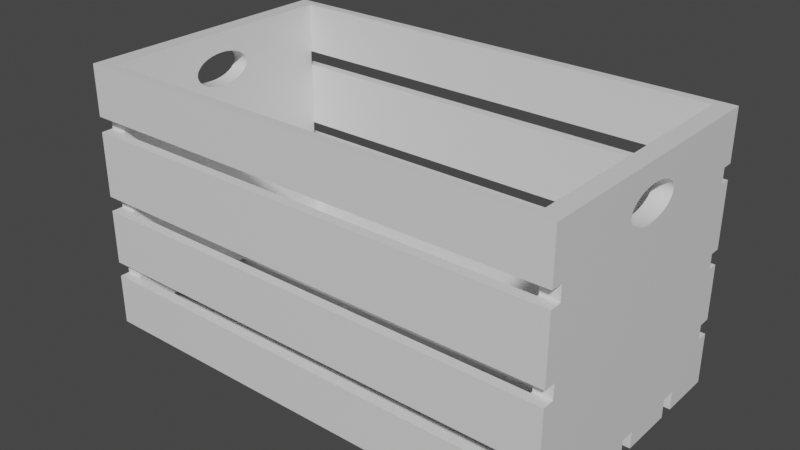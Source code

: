 # Source: WoodenBox.blend  (saved by Blender 3.3.6; exported with 4.5.12 LTS)
import bpy
from mathutils import Matrix  # noqa: F401  (used for matrix-valued properties, if any)

bpy.ops.wm.read_factory_settings(use_empty=True)
scene = bpy.context.scene
scene.name = 'Scene'

# ---- collections
col_collection = bpy.data.collections.new('Collection'); scene.collection.children.link(col_collection)

# ---- materials (node trees are filled in below, after node groups)
mat_material = bpy.data.materials.new('Material')
mat_material.alpha_threshold = 0.0
mat_material.use_transparent_shadow = False
mat_material.line_color = (0.0, 0.0, 0.0, 1.0)

# ---- node groups
ng_auto_smooth = bpy.data.node_groups.new('Auto Smooth', 'GeometryNodeTree')
_s = ng_auto_smooth.interface.new_socket(name='Geometry', in_out='OUTPUT', socket_type='NodeSocketGeometry')
_s = ng_auto_smooth.interface.new_socket(name='Geometry', in_out='INPUT', socket_type='NodeSocketGeometry')
_s = ng_auto_smooth.interface.new_socket(name='Angle', in_out='INPUT', socket_type='NodeSocketFloat')
_s.subtype = 'ANGLE'
_s.min_value = 0.0
_s.max_value = 3.142
ng_auto_smooth.is_modifier = True
_N = ng_auto_smooth.nodes; _L = ng_auto_smooth.links
n0 = _N.new('NodeGroupOutput'); n0.name = 'Group Output'; n0.location = (480, -100)
n1 = _N.new('NodeGroupInput'); n1.name = 'Group Input'; n1.location = (-420, -300)
n2 = _N.new('NodeGroupInput'); n2.name = 'Group Input.001'; n2.location = (-60, -100)
n3 = _N.new('GeometryNodeSetShadeSmooth'); n3.name = 'Set Shade Smooth'; n3.location = (120, -100)
n3.domain = 'EDGE'
n4 = _N.new('GeometryNodeSetShadeSmooth'); n4.name = 'Set Shade Smooth.001'; n4.location = (300, -100)
n5 = _N.new('GeometryNodeInputMeshEdgeAngle'); n5.name = 'Edge Angle'; n5.location = (-420, -220)
n6 = _N.new('GeometryNodeInputEdgeSmooth'); n6.name = 'Is Edge Smooth'; n6.location = (-60, -160)
n7 = _N.new('GeometryNodeInputShadeSmooth'); n7.name = 'Is Face Smooth'; n7.location = (-240, -340)
n8 = _N.new('FunctionNodeBooleanMath'); n8.name = 'Boolean Math'; n8.location = (-60, -220)
n9 = _N.new('FunctionNodeCompare'); n9.name = 'Compare'; n9.location = (-240, -180)
n9.operation = 'LESS_EQUAL'
_L.new(n5.outputs[0], n9.inputs[0])
_L.new(n4.outputs[0], n0.inputs[0])
_L.new(n1.outputs[1], n9.inputs[1])
_L.new(n9.outputs[0], n8.inputs[0])
_L.new(n7.outputs[0], n8.inputs[1])
_L.new(n2.outputs[0], n3.inputs[0])
_L.new(n6.outputs[0], n3.inputs[1])
_L.new(n3.outputs[0], n4.inputs[0])
_L.new(n8.outputs[0], n3.inputs[2])
n0.is_active_output = True

# ---- material node trees
mat_material.use_nodes = True; mat_material.node_tree.nodes.clear()
_N = mat_material.node_tree.nodes; _L = mat_material.node_tree.links
n0 = _N.new('ShaderNodeOutputMaterial'); n0.name = 'Material Output'; n0.location = (300, 300)
n1 = _N.new('ShaderNodeBsdfPrincipled'); n1.name = 'Principled BSDF'; n1.location = (10, 300)
n1.distribution = 'GGX'
n1.subsurface_method = 'RANDOM_WALK_SKIN'
n1.inputs[2].default_value = 0.4
n1.inputs[3].default_value = 1.45
n1.inputs[27].default_value = (0.0, 0.0, 0.0, 1.0)
n1.inputs[28].default_value = 1.0
_L.new(n1.outputs[0], n0.inputs[0])
n0.is_active_output = True

# ---- world
world_world = bpy.data.worlds.new('World'); scene.world = world_world
world_world.use_nodes = True; world_world.node_tree.nodes.clear()
_N = world_world.node_tree.nodes; _L = world_world.node_tree.links
n0 = _N.new('ShaderNodeOutputWorld'); n0.name = 'World Output'; n0.location = (300, 300)
n1 = _N.new('ShaderNodeBackground'); n1.name = 'Background'; n1.location = (10, 300)
n1.inputs[0].default_value = (0.05088, 0.05088, 0.05088, 1.0)
_L.new(n1.outputs[0], n0.inputs[0])
n0.is_active_output = True
world_world.color = (0.05088, 0.05088, 0.05088)
world_world.use_sun_shadow = False
world_world.sun_shadow_jitter_overblur = 0.0

# ---- meshes
me_cube = bpy.data.meshes.new('Cube')
me_cube.from_pydata([(0.2727, 0.151, 0.1627), (0.2939, 0.1627, -0.1627), (0.2727, -0.151, 0.1627), (0.2939, -0.1627, -0.1627), (-0.2727, 0.151, 0.1627), (-0.2939, 0.1627, -0.1627), (-0.2727, -0.151, 0.1627), (-0.2939, -0.1627, -0.1627), (0.2939, -0.1627, 0.1627), (-0.2939, -0.1627, 0.1627), (0.2939, 0.1627, 0.1627), (-0.2939, 0.1627, 0.1627), (0.2727, -0.151, -0.1424), (-0.2727, -0.151, -0.1424), (0.2727, 0.151, -0.1424), (-0.2727, 0.151, -0.1424), (-0.2939, -0.03871, 0.1183), (-0.2939, -0.03797, 0.1144), (-0.2939, -0.03797, 0.1223), (-0.2939, -0.03576, 0.1107), (-0.2939, -0.03219, 0.1295), (-0.2939, -0.03219, 0.1072), (-0.2939, -0.03576, 0.126), (-0.2939, -0.02737, 0.1041), (-0.2939, -0.02737, 0.1326), (-0.2939, -0.02151, 0.1016), (-0.2939, -0.02151, 0.1351), (-0.2939, -0.01481, 0.09978), (-0.2939, -0.01481, 0.1369), (-0.2939, -0.007552, 0.09863), (-0.2939, -0.007552, 0.1381), (-0.2939, -1.692e-09, 0.09825), (-0.2939, 0.007552, 0.09863), (-0.2939, 0.007552, 0.1381), (-0.2939, 0.01481, 0.09978), (-0.2939, 0.02737, 0.1326), (-0.2939, 0.02151, 0.1016), (-0.2939, 0.02151, 0.1351), (-0.2939, 0.01481, 0.1369), (-0.2939, 0.02737, 0.1041), (-0.2939, 0.03219, 0.1072), (-0.2939, 0.03219, 0.1295), (-0.2939, 0.03871, 0.1183), (-0.2939, 0.03797, 0.1223), (-0.2939, 0.03797, 0.1144), (-0.2939, 0.03576, 0.126), (-0.2939, 0.03576, 0.1107), (-0.2939, 4.616e-10, 0.1384), (0.2939, -0.03871, 0.1183), (0.2939, -0.03797, 0.1144), (0.2939, -0.03797, 0.1223), (0.2939, -0.03219, 0.1072), (0.2939, -0.03219, 0.1295), (0.2939, -0.03576, 0.1107), (0.2939, -0.03576, 0.126), (0.2939, -0.02737, 0.1326), (0.2939, -0.02151, 0.1351), (0.2939, -0.02151, 0.1016), (0.2939, -0.01481, 0.1369), (0.2939, -1.692e-09, 0.09825), (0.2939, -0.007552, 0.1381), (0.2939, -0.007552, 0.09863), (0.2939, -0.01481, 0.09978), (0.2939, -0.02737, 0.1041), (0.2939, 0.007552, 0.09863), (0.2939, 4.616e-10, 0.1384), (0.2939, 0.01481, 0.09978), (0.2939, 0.007552, 0.1381), (0.2939, 0.01481, 0.1369), (0.2939, 0.02737, 0.1041), (0.2939, 0.02151, 0.1016), (0.2939, 0.02151, 0.1351), (0.2939, 0.03219, 0.1072), (0.2939, 0.03219, 0.1295), (0.2939, 0.03871, 0.1183), (0.2939, 0.03797, 0.1144), (0.2939, 0.03797, 0.1223), (0.2939, 0.03576, 0.1107), (0.2939, 0.03576, 0.126), (0.2939, 0.02737, 0.1326), (0.2727, -0.03871, 0.1183), (0.2727, -0.03797, 0.1144), (0.2727, -0.03797, 0.1223), (0.2727, -0.03219, 0.1072), (0.2727, -0.03219, 0.1295), (0.2727, -0.03576, 0.1107), (0.2727, -0.03576, 0.126), (0.2727, -0.02737, 0.1326), (0.2727, -0.02151, 0.1351), (0.2727, -0.02151, 0.1016), (0.2727, -0.01481, 0.1369), (0.2727, -1.692e-09, 0.09825), (0.2727, -0.007552, 0.1381), (0.2727, -0.007552, 0.09863), (0.2727, -0.01481, 0.09978), (0.2727, -0.02737, 0.1041), (0.2727, 0.007552, 0.09863), (0.2727, 4.616e-10, 0.1384), (0.2727, 0.01481, 0.09978), (0.2727, 0.007552, 0.1381), (0.2727, 0.01481, 0.1369), (0.2727, 0.02737, 0.1041), (0.2727, 0.02151, 0.1016), (0.2727, 0.02151, 0.1351), (0.2727, 0.03219, 0.1072), (0.2727, 0.03219, 0.1295), (0.2727, 0.03871, 0.1183), (0.2727, 0.03797, 0.1144), (0.2727, 0.03797, 0.1223), (0.2727, 0.03576, 0.1107), (0.2727, 0.03576, 0.126), (0.2727, 0.02737, 0.1326), (-0.2727, -0.03871, 0.1183), (-0.2727, -0.03797, 0.1144), (-0.2727, -0.03797, 0.1223), (-0.2727, -0.03576, 0.1107), (-0.2727, -0.03219, 0.1295), (-0.2727, -0.03219, 0.1072), (-0.2727, -0.03576, 0.126), (-0.2727, -0.02737, 0.1041), (-0.2727, -0.02737, 0.1326), (-0.2727, -0.02151, 0.1016), (-0.2727, -0.02151, 0.1351), (-0.2727, -0.01481, 0.09978), (-0.2727, -0.01481, 0.1369), (-0.2727, -0.007552, 0.09863), (-0.2727, -0.007552, 0.1381), (-0.2727, -1.692e-09, 0.09825), (-0.2727, 0.007552, 0.09863), (-0.2727, 0.007552, 0.1381), (-0.2727, 0.01481, 0.09978), (-0.2727, 0.02737, 0.1326), (-0.2727, 0.02151, 0.1016), (-0.2727, 0.02151, 0.1351), (-0.2727, 0.01481, 0.1369), (-0.2727, 0.02737, 0.1041), (-0.2727, 0.03219, 0.1072), (-0.2727, 0.03219, 0.1295), (-0.2727, 0.03871, 0.1183), (-0.2727, 0.03797, 0.1223), (-0.2727, 0.03797, 0.1144), (-0.2727, 0.03576, 0.126), (-0.2727, 0.03576, 0.1107), (-0.2727, 4.616e-10, 0.1384), (0.2939, -0.1627, 0.08322), (0.2939, -0.1627, 0.1015), (-0.2939, -0.1627, 0.08322), (-0.2939, -0.1627, 0.1015), (-0.2939, -0.1483, 0.1015), (-0.2939, -0.1483, 0.08322), (0.2939, -0.1483, 0.1015), (0.2939, -0.1483, 0.08322), (0.2727, -0.1483, 0.08322), (0.2727, -0.1483, 0.1015), (0.2727, -0.151, 0.08322), (0.2727, -0.151, 0.1015), (-0.2727, -0.1483, 0.08322), (-0.2727, -0.1483, 0.1015), (-0.2727, -0.151, 0.08322), (-0.2727, -0.151, 0.1015), (-0.2939, -0.1627, -0.01426), (-0.2939, -0.1627, 0.003991), (0.2939, -0.1627, -0.01426), (0.2939, -0.1627, 0.003991), (-0.2939, -0.1483, 0.003991), (-0.2939, -0.1483, -0.01426), (0.2939, -0.1483, 0.003991), (0.2939, -0.1483, -0.01426), (0.2727, -0.151, -0.01426), (0.2727, -0.151, 0.003991), (0.2727, -0.1483, -0.01426), (0.2727, -0.1483, 0.003991), (-0.2727, -0.151, -0.01426), (-0.2727, -0.151, 0.003991), (-0.2727, -0.1483, -0.01426), (-0.2727, -0.1483, 0.003991), (-0.2939, -0.1627, -0.09976), (-0.2939, -0.1627, -0.08151), (0.2939, -0.1627, -0.09976), (0.2939, -0.1627, -0.08151), (-0.2939, -0.1507, -0.08151), (-0.2939, -0.1507, -0.09976), (0.2939, -0.1507, -0.08151), (0.2939, -0.1507, -0.09976), (0.2727, -0.1507, -0.09976), (0.2727, -0.1507, -0.08151), (0.2727, -0.151, -0.09976), (0.2727, -0.151, -0.08151), (-0.2727, -0.1507, -0.09976), (-0.2727, -0.1507, -0.08151), (-0.2727, -0.151, -0.09976), (-0.2727, -0.151, -0.08151), (-0.2727, 0.151, 0.1015), (-0.2727, 0.151, 0.08322), (0.2727, 0.151, 0.08322), (0.2727, 0.151, 0.1015), (-0.2939, 0.1495, 0.1015), (-0.2939, 0.1495, 0.08322), (-0.2939, 0.1627, 0.08322), (-0.2939, 0.1627, 0.1015), (0.2939, 0.1495, 0.08322), (0.2939, 0.1495, 0.1015), (0.2939, 0.1627, 0.08322), (0.2939, 0.1627, 0.1015), (0.2727, 0.1495, 0.08322), (0.2727, 0.1495, 0.1015), (-0.2727, 0.1495, 0.08322), (-0.2727, 0.1495, 0.1015), (-0.2727, 0.151, -0.01426), (-0.2727, 0.151, 0.003991), (0.2727, 0.151, -0.01426), (0.2727, 0.151, 0.003991), (-0.2939, 0.1627, -0.01426), (-0.2939, 0.1627, 0.003991), (-0.2939, 0.1495, -0.01426), (-0.2939, 0.1495, 0.003991), (0.2939, 0.1627, -0.01426), (0.2939, 0.1627, 0.003991), (0.2939, 0.1495, -0.01426), (0.2939, 0.1495, 0.003991), (0.2727, 0.1495, -0.01426), (0.2727, 0.1495, 0.003991), (-0.2727, 0.1495, -0.01426), (-0.2727, 0.1495, 0.003991), (-0.2727, 0.151, -0.09976), (-0.2727, 0.151, -0.08151), (0.2727, 0.151, -0.09976), (0.2727, 0.151, -0.08151), (-0.2939, 0.1627, -0.09976), (-0.2939, 0.1627, -0.08151), (-0.2939, 0.1477, -0.09976), (-0.2939, 0.1477, -0.08151), (0.2939, 0.1627, -0.09976), (0.2939, 0.1627, -0.08151), (0.2939, 0.1477, -0.09976), (0.2939, 0.1477, -0.08151), (0.2727, 0.1477, -0.09976), (0.2727, 0.1477, -0.08151), (-0.2727, 0.1477, -0.09976), (-0.2727, 0.1477, -0.08151), (-0.2939, -0.1043, -0.1627), (-0.2939, -0.08605, -0.1627), (-0.2939, -0.1043, -0.142), (-0.2939, -0.08605, -0.142), (0.2939, -0.1043, -0.1627), (0.2939, -0.08605, -0.1627), (0.2939, -0.08605, -0.142), (0.2939, -0.1043, -0.142), (-0.2727, -0.1043, -0.1424), (-0.2727, -0.08605, -0.1424), (0.2727, -0.1043, -0.1424), (0.2727, -0.08605, -0.1424), (0.2727, -0.1043, -0.142), (0.2727, -0.08605, -0.142), (-0.2727, -0.1043, -0.142), (-0.2727, -0.08605, -0.142), (-0.2939, 0.01143, -0.1627), (-0.2939, -0.006823, -0.1627), (-0.2939, -0.006823, -0.142), (-0.2939, 0.01143, -0.142), (0.2939, -0.006823, -0.1627), (0.2939, 0.01143, -0.1627), (0.2939, -0.006823, -0.142), (0.2939, 0.01143, -0.142), (0.2727, -0.006823, -0.1424), (0.2727, 0.01143, -0.1424), (-0.2727, -0.006823, -0.1424), (-0.2727, 0.01143, -0.1424), (0.2727, -0.006823, -0.142), (0.2727, 0.01143, -0.142), (-0.2727, -0.006823, -0.142), (-0.2727, 0.01143, -0.142), (-0.2939, 0.09693, -0.1627), (-0.2939, 0.07868, -0.1627), (-0.2939, 0.07868, -0.1402), (-0.2939, 0.09693, -0.1402), (0.2939, 0.07868, -0.1627), (0.2939, 0.09693, -0.1627), (0.2939, 0.07868, -0.1402), (0.2939, 0.09693, -0.1402), (0.2727, 0.07868, -0.1424), (0.2727, 0.09693, -0.1424), (-0.2727, 0.07868, -0.1424), (-0.2727, 0.09693, -0.1424), (0.2727, 0.07868, -0.1402), (0.2727, 0.09693, -0.1402), (-0.2727, 0.07868, -0.1402), (-0.2727, 0.09693, -0.1402)], [], [(224, 15, 14, 226), (227, 210, 208, 225), (211, 194, 193, 209), (195, 0, 4, 192), (145, 8, 9, 147), (176, 7, 3, 178), (179, 162, 160, 177), (163, 144, 146, 161), (22, 18, 9, 11, 43, 45, 41, 35, 37, 38, 33, 47, 30, 28, 26, 24, 20), (240, 7, 176, 181, 180, 177, 160, 165, 164, 161, 146, 149, 148, 147, 9, 18, 16, 17, 19, 21, 23, 25, 27, 29, 31, 32, 34, 36, 39, 40, 46, 44, 42, 43, 11, 199, 196, 197, 198, 213, 215, 214, 212, 229, 231, 230, 228, 5, 272, 275, 274, 273, 256, 259, 258, 257, 241, 243, 242), (3, 7, 240, 244), (245, 241, 257, 260), (261, 256, 273, 276), (5, 1, 277, 272), (203, 10, 76, 74, 75, 77, 72, 69, 70, 66, 64, 59, 61, 62, 57, 63, 51, 53, 49, 48, 50, 8, 145, 150, 151, 144, 163, 166, 167, 162, 179, 182, 183, 178, 3, 244, 247, 246, 245, 260, 262, 263, 261, 276, 278, 279, 277, 1, 232, 234, 235, 233, 216, 218, 219, 217, 202, 200, 201), (78, 76, 10, 8, 50, 54, 52, 55, 56, 58, 60, 65, 67, 68, 71, 79, 73), (199, 11, 10, 203), (213, 198, 202, 217), (229, 212, 216, 233), (1, 5, 228, 232), (2, 6, 9, 8), (0, 2, 8, 10), (6, 4, 11, 9), (4, 0, 10, 11), (248, 13, 12, 250), (281, 14, 15, 283), (282, 267, 265, 280), (266, 249, 251, 264), (86, 82, 2, 0, 108, 110, 105, 111, 103, 100, 99, 97, 92, 90, 88, 87, 84), (236, 226, 14, 281, 285, 284, 280, 265, 269, 268, 264, 251, 253, 252, 250, 12, 186, 184, 185, 187, 168, 170, 171, 169, 154, 152, 153, 155, 2, 82, 80, 81, 85, 83, 95, 89, 94, 93, 91, 96, 98, 102, 101, 104, 109, 107, 106, 108, 0, 195, 205, 204, 194, 211, 221, 220, 210, 227, 237), (190, 13, 248, 254, 255, 249, 266, 270, 271, 267, 282, 286, 287, 283, 15, 224, 238, 239, 225, 208, 222, 223, 209, 193, 206, 207, 192, 4, 139, 138, 140, 142, 136, 135, 132, 130, 128, 127, 125, 123, 121, 119, 117, 115, 113, 112, 114, 6, 159, 157, 156, 158, 173, 175, 174, 172, 191, 189, 188), (141, 139, 4, 6, 114, 118, 116, 120, 122, 124, 126, 143, 129, 134, 133, 131, 137), (173, 158, 154, 169), (191, 172, 168, 187), (12, 13, 190, 186), (159, 6, 2, 155), (138, 42, 44, 140), (75, 74, 106, 107), (140, 44, 46, 142), (77, 75, 107, 109), (142, 46, 40, 136), (72, 77, 109, 104), (136, 40, 39, 135), (69, 72, 104, 101), (135, 39, 36, 132), (70, 69, 101, 102), (132, 36, 34, 130), (66, 70, 102, 98), (130, 34, 32, 128), (64, 66, 98, 96), (128, 32, 31, 127), (59, 64, 96, 91), (127, 31, 29, 125), (61, 59, 91, 93), (125, 29, 27, 123), (62, 61, 93, 94), (123, 27, 25, 121), (57, 62, 94, 89), (121, 25, 23, 119), (63, 57, 89, 95), (119, 23, 21, 117), (51, 63, 95, 83), (117, 21, 19, 115), (53, 51, 83, 85), (115, 19, 17, 113), (53, 85, 81, 49), (113, 17, 16, 112), (49, 81, 80, 48), (112, 16, 18, 114), (48, 80, 82, 50), (114, 18, 22, 118), (50, 82, 86, 54), (118, 22, 20, 116), (54, 86, 84, 52), (116, 20, 24, 120), (52, 84, 87, 55), (120, 24, 26, 122), (55, 87, 88, 56), (122, 26, 28, 124), (56, 88, 90, 58), (124, 28, 30, 126), (58, 90, 92, 60), (126, 30, 47, 143), (60, 92, 97, 65), (143, 47, 33, 129), (65, 97, 99, 67), (129, 33, 38, 134), (67, 99, 100, 68), (134, 38, 37, 133), (68, 100, 103, 71), (133, 37, 35, 131), (71, 103, 111, 79), (131, 35, 41, 137), (79, 111, 105, 73), (137, 41, 45, 141), (73, 105, 110, 78), (141, 45, 43, 139), (76, 78, 110, 108), (139, 43, 42, 138), (74, 76, 108, 106), (148, 149, 156, 157), (152, 151, 150, 153), (158, 156, 149, 146, 144, 151, 152, 154), (155, 153, 150, 145, 147, 148, 157, 159), (164, 165, 174, 175), (170, 167, 166, 171), (172, 174, 165, 160, 162, 167, 170, 168), (169, 171, 166, 163, 161, 164, 175, 173), (180, 181, 188, 189), (184, 183, 182, 185), (190, 188, 181, 176, 178, 183, 184, 186), (187, 185, 182, 179, 177, 180, 189, 191), (205, 201, 200, 204), (197, 196, 207, 206), (198, 197, 206, 193, 194, 204, 200, 202), (203, 201, 205, 195, 192, 207, 196, 199), (221, 219, 218, 220), (214, 215, 223, 222), (212, 214, 222, 208, 210, 220, 218, 216), (217, 219, 221, 211, 209, 223, 215, 213), (237, 235, 234, 236), (230, 231, 239, 238), (228, 230, 238, 224, 226, 236, 234, 232), (233, 235, 237, 227, 225, 239, 231, 229), (242, 243, 255, 254), (253, 246, 247, 252), (249, 255, 243, 241, 245, 246, 253, 251), (250, 252, 247, 244, 240, 242, 254, 248), (258, 259, 271, 270), (269, 263, 262, 268), (267, 271, 259, 256, 261, 263, 269, 265), (268, 262, 260, 257, 258, 270, 266, 264), (274, 275, 287, 286), (285, 279, 278, 284), (287, 275, 272, 277, 279, 285, 281, 283), (278, 276, 273, 274, 286, 282, 280, 284)])
me_cube.polygons.foreach_set('use_smooth', [True] * 136)
_uv = me_cube.uv_layers.new(name='UVMap')
_uv.uv.foreach_set('vector', [0.866, 0.509, 0.866, 0.509, 0.634, 0.509, 0.634, 0.509, 0.634, 0.509, 0.634, 0.509, 0.866, 0.509, 0.866, 0.509, 0.634, 0.509, 0.634, 0.509, 0.866, 0.509, 0.866, 0.509, 0.634, 0.509, 0.634, 0.509, 0.866, 0.509, 0.866, 0.509, 0.578, 0.75, 0.625, 0.75, 0.625, 1.0, 0.578, 1.0, 0.4234, 1.0, 0.375, 1.0, 0.375, 0.75, 0.4234, 0.75, 0.4374, 0.75, 0.489, 0.75, 0.489, 1.0, 0.4374, 1.0, 0.5031, 0.75, 0.5639, 0.75, 0.5639, 1.0, 0.5031, 1.0, 0.5968, 0.09752, 0.5939, 0.09583, 0.625, 0.0, 0.625, 0.25, 0.5939, 0.1542, 0.5968, 0.1525, 0.5995, 0.1497, 0.6018, 0.146, 0.6038, 0.1415, 0.6052, 0.1364, 0.6061, 0.1308, 0.6064, 0.125, 0.6061, 0.1192, 0.6052, 0.1136, 0.6038, 0.1085, 0.6018, 0.104, 0.5995, 0.1003, 0.375, 0.04487, 0.375, 0.0, 0.4234, 0.0, 0.4234, 0.009202, 0.4374, 0.009202, 0.4374, 0.0, 0.489, 0.0, 0.489, 0.01108, 0.5031, 0.01108, 0.5031, 0.0, 0.5639, 0.0, 0.5639, 0.01108, 0.578, 0.01108, 0.578, 0.0, 0.625, 0.0, 0.5939, 0.09583, 0.5909, 0.09526, 0.5879, 0.09583, 0.585, 0.09752, 0.5823, 0.1003, 0.58, 0.104, 0.5781, 0.1085, 0.5767, 0.1136, 0.5758, 0.1192, 0.5755, 0.125, 0.5758, 0.1308, 0.5767, 0.1364, 0.5781, 0.1415, 0.58, 0.146, 0.5823, 0.1497, 0.585, 0.1525, 0.5879, 0.1542, 0.5909, 0.1547, 0.5939, 0.1542, 0.625, 0.25, 0.578, 0.25, 0.578, 0.2399, 0.5639, 0.2399, 0.5639, 0.25, 0.5031, 0.25, 0.5031, 0.2399, 0.489, 0.2399, 0.489, 0.25, 0.4374, 0.25, 0.4374, 0.2385, 0.4234, 0.2385, 0.4234, 0.25, 0.375, 0.25, 0.375, 0.1995, 0.3923, 0.1995, 0.3923, 0.1854, 0.375, 0.1854, 0.375, 0.1338, 0.3909, 0.1338, 0.3909, 0.1198, 0.375, 0.1198, 0.375, 0.05889, 0.3909, 0.05889, 0.3909, 0.04487, 0.375, 0.75, 0.125, 0.75, 0.125, 0.7051, 0.375, 0.7051, 0.375, 0.6911, 0.125, 0.6911, 0.125, 0.6302, 0.375, 0.6302, 0.375, 0.6162, 0.125, 0.6162, 0.125, 0.5646, 0.375, 0.5646, 0.125, 0.5, 0.375, 0.5, 0.375, 0.5505, 0.125, 0.5505, 0.578, 0.5, 0.625, 0.5, 0.5939, 0.5958, 0.5909, 0.5953, 0.5879, 0.5958, 0.585, 0.5975, 0.5823, 0.6003, 0.58, 0.604, 0.5781, 0.6085, 0.5767, 0.6136, 0.5758, 0.6192, 0.5755, 0.625, 0.5758, 0.6308, 0.5767, 0.6364, 0.5781, 0.6415, 0.58, 0.646, 0.5823, 0.6497, 0.585, 0.6525, 0.5879, 0.6542, 0.5909, 0.6547, 0.5939, 0.6542, 0.625, 0.75, 0.578, 0.75, 0.578, 0.7389, 0.5639, 0.7389, 0.5639, 0.75, 0.5031, 0.75, 0.5031, 0.7389, 0.489, 0.7389, 0.489, 0.75, 0.4374, 0.75, 0.4374, 0.7408, 0.4234, 0.7408, 0.4234, 0.75, 0.375, 0.75, 0.375, 0.7051, 0.3909, 0.7051, 0.3909, 0.6911, 0.375, 0.6911, 0.375, 0.6302, 0.3909, 0.6302, 0.3909, 0.6162, 0.375, 0.6162, 0.375, 0.5646, 0.3923, 0.5646, 0.3923, 0.5505, 0.375, 0.5505, 0.375, 0.5, 0.4234, 0.5, 0.4234, 0.5115, 0.4374, 0.5115, 0.4374, 0.5, 0.489, 0.5, 0.489, 0.5101, 0.5031, 0.5101, 0.5031, 0.5, 0.5639, 0.5, 0.5639, 0.5101, 0.578, 0.5101, 0.5968, 0.5975, 0.5939, 0.5958, 0.625, 0.5, 0.625, 0.75, 0.5939, 0.6542, 0.5968, 0.6525, 0.5995, 0.6497, 0.6018, 0.646, 0.6038, 0.6415, 0.6052, 0.6364, 0.6061, 0.6308, 0.6064, 0.625, 0.6061, 0.6192, 0.6052, 0.6136, 0.6038, 0.6085, 0.6018, 0.604, 0.5995, 0.6003, 0.578, 0.25, 0.625, 0.25, 0.625, 0.5, 0.578, 0.5, 0.5031, 0.25, 0.5639, 0.25, 0.5639, 0.5, 0.5031, 0.5, 0.4374, 0.25, 0.489, 0.25, 0.489, 0.5, 0.4374, 0.5, 0.375, 0.5, 0.375, 0.25, 0.4234, 0.25, 0.4234, 0.5, 0.634, 0.741, 0.866, 0.741, 0.875, 0.75, 0.625, 0.75, 0.634, 0.509, 0.634, 0.741, 0.625, 0.75, 0.625, 0.5, 0.866, 0.741, 0.866, 0.509, 0.875, 0.5, 0.875, 0.75, 0.866, 0.509, 0.634, 0.509, 0.625, 0.5, 0.875, 0.5, 0.866, 0.7051, 0.866, 0.741, 0.634, 0.741, 0.634, 0.7051, 0.634, 0.5505, 0.634, 0.509, 0.866, 0.509, 0.866, 0.5505, 0.866, 0.5646, 0.866, 0.6162, 0.634, 0.6162, 0.634, 0.5646, 0.866, 0.6302, 0.866, 0.6911, 0.634, 0.6911, 0.634, 0.6302, 0.634, 0.6525, 0.634, 0.6542, 0.634, 0.741, 0.634, 0.509, 0.634, 0.5958, 0.634, 0.5975, 0.634, 0.6003, 0.634, 0.604, 0.634, 0.6085, 0.634, 0.6136, 0.634, 0.6192, 0.634, 0.625, 0.634, 0.6308, 0.634, 0.6364, 0.634, 0.6415, 0.634, 0.646, 0.634, 0.6497, 0.634, 0.5115, 0.634, 0.509, 0.634, 0.509, 0.634, 0.5505, 0.634, 0.5505, 0.634, 0.5646, 0.634, 0.5646, 0.634, 0.6162, 0.634, 0.6162, 0.634, 0.6302, 0.634, 0.6302, 0.634, 0.6911, 0.634, 0.6911, 0.634, 0.7051, 0.634, 0.7051, 0.634, 0.741, 0.634, 0.741, 0.634, 0.7408, 0.634, 0.7408, 0.634, 0.741, 0.634, 0.741, 0.634, 0.7389, 0.634, 0.7389, 0.634, 0.741, 0.634, 0.741, 0.634, 0.7389, 0.634, 0.7389, 0.634, 0.741, 0.634, 0.741, 0.634, 0.6542, 0.634, 0.6547, 0.634, 0.6542, 0.634, 0.6525, 0.634, 0.6497, 0.634, 0.646, 0.634, 0.6415, 0.634, 0.6364, 0.634, 0.6308, 0.634, 0.625, 0.634, 0.6192, 0.634, 0.6136, 0.634, 0.6085, 0.634, 0.604, 0.634, 0.6003, 0.634, 0.5975, 0.634, 0.5958, 0.634, 0.5953, 0.634, 0.5958, 0.634, 0.509, 0.634, 0.509, 0.634, 0.5101, 0.634, 0.5101, 0.634, 0.509, 0.634, 0.509, 0.634, 0.5101, 0.634, 0.5101, 0.634, 0.509, 0.634, 0.509, 0.634, 0.5115, 0.866, 0.741, 0.866, 0.741, 0.866, 0.7051, 0.866, 0.7051, 0.866, 0.6911, 0.866, 0.6911, 0.866, 0.6302, 0.866, 0.6302, 0.866, 0.6162, 0.866, 0.6162, 0.866, 0.5646, 0.866, 0.5646, 0.866, 0.5505, 0.866, 0.5505, 0.866, 0.509, 0.866, 0.509, 0.866, 0.5115, 0.866, 0.5115, 0.866, 0.509, 0.866, 0.509, 0.866, 0.5101, 0.866, 0.5101, 0.866, 0.509, 0.866, 0.509, 0.866, 0.5101, 0.866, 0.5101, 0.866, 0.509, 0.866, 0.509, 0.866, 0.5958, 0.866, 0.5953, 0.866, 0.5958, 0.866, 0.5975, 0.866, 0.6003, 0.866, 0.604, 0.866, 0.6085, 0.866, 0.6136, 0.866, 0.6192, 0.866, 0.625, 0.866, 0.6308, 0.866, 0.6364, 0.866, 0.6415, 0.866, 0.646, 0.866, 0.6497, 0.866, 0.6525, 0.866, 0.6542, 0.866, 0.6547, 0.866, 0.6542, 0.866, 0.741, 0.866, 0.741, 0.866, 0.7389, 0.866, 0.7389, 0.866, 0.741, 0.866, 0.741, 0.866, 0.7389, 0.866, 0.7389, 0.866, 0.741, 0.866, 0.741, 0.866, 0.7408, 0.866, 0.7408, 0.866, 0.5975, 0.866, 0.5958, 0.866, 0.509, 0.866, 0.741, 0.866, 0.6542, 0.866, 0.6525, 0.866, 0.6497, 0.866, 0.646, 0.866, 0.6415, 0.866, 0.6364, 0.866, 0.6308, 0.866, 0.625, 0.866, 0.6192, 0.866, 0.6136, 0.866, 0.6085, 0.866, 0.604, 0.866, 0.6003, 0.866, 0.741, 0.866, 0.741, 0.634, 0.741, 0.634, 0.741, 0.866, 0.741, 0.866, 0.741, 0.634, 0.741, 0.634, 0.741, 0.634, 0.741, 0.866, 0.741, 0.866, 0.741, 0.634, 0.741, 0.866, 0.741, 0.866, 0.741, 0.634, 0.741, 0.634, 0.741, 1.0, 0.5949, 1.0, 0.5807, 0.9688, 0.5807, 0.9688, 0.5949, 0.9688, 0.9739, 1.0, 0.9739, 1.0, 0.9597, 0.9688, 0.9597, 0.9688, 0.5949, 0.9688, 0.5807, 0.9375, 0.5807, 0.9375, 0.5949, 0.9375, 0.9739, 0.9688, 0.9739, 0.9688, 0.9597, 0.9375, 0.9597, 0.9375, 0.5949, 0.9375, 0.5807, 0.9062, 0.5807, 0.9062, 0.5949, 0.9062, 0.9739, 0.9375, 0.9739, 0.9375, 0.9597, 0.9062, 0.9597, 0.9062, 0.5949, 0.9062, 0.5807, 0.875, 0.5807, 0.875, 0.5949, 0.875, 0.9739, 0.9062, 0.9739, 0.9062, 0.9597, 0.875, 0.9597, 0.875, 0.5949, 0.875, 0.5807, 0.8438, 0.5807, 0.8438, 0.5949, 0.8438, 0.9739, 0.875, 0.9739, 0.875, 0.9597, 0.8438, 0.9597, 0.8438, 0.5949, 0.8438, 0.5807, 0.8125, 0.5807, 0.8125, 0.5949, 0.8125, 0.9739, 0.8438, 0.9739, 0.8438, 0.9597, 0.8125, 0.9597, 0.8125, 0.5949, 0.8125, 0.5807, 0.7812, 0.5807, 0.7812, 0.5949, 0.7812, 0.9739, 0.8125, 0.9739, 0.8125, 0.9597, 0.7812, 0.9597, 0.7812, 0.5949, 0.7812, 0.5807, 0.75, 0.5807, 0.75, 0.5949, 0.75, 0.9739, 0.7812, 0.9739, 0.7812, 0.9597, 0.75, 0.9597, 0.75, 0.5949, 0.75, 0.5807, 0.7188, 0.5807, 0.7188, 0.5949, 0.7188, 0.9739, 0.75, 0.9739, 0.75, 0.9597, 0.7188, 0.9597, 0.7188, 0.5949, 0.7188, 0.5807, 0.6875, 0.5807, 0.6875, 0.5949, 0.6875, 0.9739, 0.7188, 0.9739, 0.7188, 0.9597, 0.6875, 0.9597, 0.6875, 0.5949, 0.6875, 0.5807, 0.6562, 0.5807, 0.6562, 0.5949, 0.6562, 0.9739, 0.6875, 0.9739, 0.6875, 0.9597, 0.6562, 0.9597, 0.6562, 0.5949, 0.6562, 0.5807, 0.625, 0.5807, 0.625, 0.5949, 0.625, 0.9739, 0.6562, 0.9739, 0.6562, 0.9597, 0.625, 0.9597, 0.625, 0.5949, 0.625, 0.5807, 0.5938, 0.5807, 0.5938, 0.5949, 0.5937, 0.9739, 0.625, 0.9739, 0.625, 0.9597, 0.5938, 0.9597, 0.5938, 0.5949, 0.5938, 0.5807, 0.5625, 0.5807, 0.5625, 0.5949, 0.5625, 0.9739, 0.5938, 0.9739, 0.5938, 0.9597, 0.5625, 0.9597, 0.5625, 0.5949, 0.5625, 0.5807, 0.5312, 0.5807, 0.5312, 0.5949, 0.5625, 0.9739, 0.5625, 0.9597, 0.5312, 0.9597, 0.5312, 0.9739, 0.5312, 0.5949, 0.5312, 0.5807, 0.5, 0.5807, 0.5, 0.5949, 0.5312, 0.9739, 0.5312, 0.9597, 0.5, 0.9597, 0.5, 0.9739, 0.5, 0.5949, 0.5, 0.5807, 0.4688, 0.5807, 0.4688, 0.5949, 0.5, 0.9739, 0.5, 0.9597, 0.4687, 0.9597, 0.4688, 0.9739, 0.4688, 0.5949, 0.4688, 0.5807, 0.4375, 0.5807, 0.4375, 0.5949, 0.4688, 0.9739, 0.4688, 0.9597, 0.4375, 0.9597, 0.4375, 0.9739, 0.4375, 0.5949, 0.4375, 0.5807, 0.4062, 0.5807, 0.4062, 0.5949, 0.4375, 0.9739, 0.4375, 0.9597, 0.4062, 0.9597, 0.4062, 0.9739, 0.4062, 0.5949, 0.4062, 0.5807, 0.375, 0.5807, 0.375, 0.5949, 0.4062, 0.9739, 0.4062, 0.9597, 0.375, 0.9597, 0.375, 0.9739, 0.375, 0.5949, 0.375, 0.5807, 0.3438, 0.5807, 0.3438, 0.5949, 0.375, 0.9739, 0.375, 0.9597, 0.3438, 0.9597, 0.3437, 0.9739, 0.3438, 0.5949, 0.3438, 0.5807, 0.3125, 0.5807, 0.3125, 0.5949, 0.3438, 0.9739, 0.3438, 0.9597, 0.3125, 0.9597, 0.3125, 0.9739, 0.3125, 0.5949, 0.3125, 0.5807, 0.2812, 0.5807, 0.2812, 0.5949, 0.3125, 0.9739, 0.3125, 0.9597, 0.2812, 0.9597, 0.2812, 0.9739, 0.2812, 0.5949, 0.2812, 0.5807, 0.25, 0.5807, 0.25, 0.5949, 0.2812, 0.9739, 0.2812, 0.9597, 0.25, 0.9597, 0.25, 0.9739, 0.25, 0.5949, 0.25, 0.5807, 0.2188, 0.5807, 0.2188, 0.5949, 0.25, 0.9739, 0.25, 0.9597, 0.2188, 0.9597, 0.2188, 0.9739, 0.2188, 0.5949, 0.2188, 0.5807, 0.1875, 0.5807, 0.1875, 0.5949, 0.2188, 0.9739, 0.2188, 0.9597, 0.1875, 0.9597, 0.1875, 0.9739, 0.1875, 0.5949, 0.1875, 0.5807, 0.1562, 0.5807, 0.1562, 0.5949, 0.1875, 0.9739, 0.1875, 0.9597, 0.1562, 0.9597, 0.1562, 0.9739, 0.1562, 0.5949, 0.1562, 0.5807, 0.125, 0.5807, 0.125, 0.5949, 0.1562, 0.9739, 0.1562, 0.9597, 0.125, 0.9597, 0.125, 0.9739, 0.125, 0.5949, 0.125, 0.5807, 0.09375, 0.5807, 0.09375, 0.5949, 0.125, 0.9739, 0.125, 0.9597, 0.09375, 0.9597, 0.09375, 0.9739, 0.09375, 0.5949, 0.09375, 0.5807, 0.0625, 0.5807, 0.0625, 0.5949, 0.09375, 0.9739, 0.09375, 0.9597, 0.0625, 0.9597, 0.0625, 0.9739, 0.0625, 0.5949, 0.0625, 0.5807, 0.03125, 0.5807, 0.03125, 0.5949, 0.03125, 0.9739, 0.0625, 0.9739, 0.0625, 0.9597, 0.03125, 0.9597, 0.03125, 0.5949, 0.03125, 0.5807, 0.0, 0.5807, 0.0, 0.5949, 0.0, 0.9739, 0.03125, 0.9739, 0.03125, 0.9597, 0.0, 0.9597, 0.625, 0.2945, 0.375, 0.2945, 0.375, 0.3003, 0.625, 0.3003, 0.375, 0.4497, 0.375, 0.4555, 0.625, 0.4555, 0.625, 0.4497, 0.1753, 0.5419, 0.1753, 0.5, 0.1695, 0.5, 0.1695, 0.7252, 0.3305, 0.7252, 0.3305, 0.5, 0.3247, 0.5, 0.3247, 0.5419, 0.6753, 0.5419, 0.6753, 0.5, 0.6695, 0.5, 0.6695, 0.7252, 0.8305, 0.7252, 0.8305, 0.5, 0.8247, 0.5, 0.8247, 0.5419, 0.625, 0.2945, 0.375, 0.2945, 0.375, 0.3003, 0.625, 0.3003, 0.375, 0.4497, 0.375, 0.4555, 0.625, 0.4555, 0.625, 0.4497, 0.1753, 0.5419, 0.1753, 0.5, 0.1695, 0.5, 0.1695, 0.7252, 0.3305, 0.7252, 0.3305, 0.5, 0.3247, 0.5, 0.3247, 0.5419, 0.6753, 0.5419, 0.6753, 0.5, 0.6695, 0.5, 0.6695, 0.7252, 0.8305, 0.7252, 0.8305, 0.5, 0.8247, 0.5, 0.8247, 0.5419, 0.625, 0.2936, 0.375, 0.2936, 0.375, 0.2994, 0.625, 0.2994, 0.375, 0.4487, 0.375, 0.4545, 0.625, 0.4545, 0.625, 0.4487, 0.1744, 0.5038, 0.1744, 0.5, 0.1686, 0.5, 0.1686, 0.6871, 0.3295, 0.6871, 0.3295, 0.5, 0.3237, 0.5, 0.3237, 0.5038, 0.6763, 0.5038, 0.6763, 0.5, 0.6705, 0.5, 0.6705, 0.6871, 0.8314, 0.6871, 0.8314, 0.5, 0.8256, 0.5, 0.8256, 0.5038, 0.625, 0.8003, 0.625, 0.7945, 0.375, 0.7945, 0.375, 0.8003, 0.375, 0.9555, 0.625, 0.9555, 0.625, 0.9497, 0.375, 0.9497, 0.1695, 0.544, 0.1695, 0.75, 0.1753, 0.75, 0.1753, 0.7273, 0.3247, 0.7273, 0.3247, 0.75, 0.3305, 0.75, 0.3305, 0.544, 0.6695, 0.544, 0.6695, 0.75, 0.6753, 0.75, 0.6753, 0.7273, 0.8247, 0.7273, 0.8247, 0.75, 0.8305, 0.75, 0.8305, 0.544, 0.625, 0.8003, 0.625, 0.7945, 0.375, 0.7945, 0.375, 0.8003, 0.375, 0.9555, 0.625, 0.9555, 0.625, 0.9497, 0.375, 0.9497, 0.1695, 0.544, 0.1695, 0.75, 0.1753, 0.75, 0.1753, 0.7273, 0.3247, 0.7273, 0.3247, 0.75, 0.3305, 0.75, 0.3305, 0.544, 0.6695, 0.544, 0.6695, 0.75, 0.6753, 0.75, 0.6753, 0.7273, 0.8247, 0.7273, 0.8247, 0.75, 0.8305, 0.75, 0.8305, 0.544, 0.625, 0.8013, 0.625, 0.7955, 0.375, 0.7955, 0.375, 0.8013, 0.375, 0.9564, 0.625, 0.9564, 0.625, 0.9506, 0.375, 0.9506, 0.1686, 0.5156, 0.1686, 0.75, 0.1744, 0.75, 0.1744, 0.699, 0.3237, 0.699, 0.3237, 0.75, 0.3295, 0.75, 0.3295, 0.5156, 0.6705, 0.5156, 0.6705, 0.75, 0.6763, 0.75, 0.6763, 0.699, 0.8256, 0.699, 0.8256, 0.75, 0.8314, 0.75, 0.8314, 0.5156, 0.375, 0.2945, 0.375, 0.2945, 0.375, 0.3003, 0.375, 0.3003, 0.375, 0.4497, 0.375, 0.4555, 0.375, 0.4555, 0.375, 0.4497, 0.1753, 0.5, 0.1753, 0.5, 0.1695, 0.5, 0.1695, 0.5, 0.3305, 0.5, 0.3305, 0.5, 0.3247, 0.5, 0.3247, 0.5, 0.6753, 0.5, 0.6753, 0.5, 0.6695, 0.5, 0.6695, 0.5, 0.8305, 0.5, 0.8305, 0.5, 0.8247, 0.5, 0.8247, 0.5, 0.375, 0.2945, 0.375, 0.2945, 0.375, 0.3003, 0.375, 0.3003, 0.375, 0.4497, 0.375, 0.4555, 0.375, 0.4555, 0.375, 0.4497, 0.1753, 0.5, 0.1753, 0.5, 0.1695, 0.5, 0.1695, 0.5, 0.3305, 0.5, 0.3305, 0.5, 0.3247, 0.5, 0.3247, 0.5, 0.6753, 0.5, 0.6695, 0.5, 0.6695, 0.5, 0.8305, 0.5, 0.8305, 0.5, 0.8247, 0.5, 0.8247, 0.5, 0.6753, 0.5, 0.375, 0.2936, 0.375, 0.2936, 0.375, 0.2994, 0.375, 0.2994, 0.375, 0.4487, 0.375, 0.4545, 0.375, 0.4545, 0.375, 0.4487, 0.1744, 0.5, 0.1686, 0.5, 0.1686, 0.5, 0.3295, 0.5, 0.3295, 0.5, 0.3237, 0.5, 0.3237, 0.5, 0.1744, 0.5, 0.6705, 0.5, 0.6705, 0.5, 0.8314, 0.5, 0.8314, 0.5, 0.8256, 0.5, 0.8256, 0.5, 0.6763, 0.5, 0.6763, 0.5])
me_cube.materials.append(mat_material)
me_cube.use_remesh_preserve_volume = False
me_cube.use_remesh_preserve_attributes = False
me_cube.use_mirror_vertex_groups = False
me_cube.update()

# ---- objects
ob_cube = bpy.data.objects.new('Cube', me_cube)

# ---- transforms, parenting, visibility, modifiers, constraints
ob_cube.location = (0.0, 0.0, 0.0)
ob_cube.lock_rotations_4d = False
ob_cube.empty_display_type = 'ARROWS'
ob_cube.lineart.crease_threshold = 0.0
_m = ob_cube.modifiers.new('Auto Smooth', 'NODES')
_m.node_group = ng_auto_smooth
_gi = [s.identifier for s in ng_auto_smooth.interface.items_tree if s.item_type == 'SOCKET' and s.in_out == 'INPUT']
_m[_gi[1]] = 0.5236  # Angle

# ---- collection membership
col_collection.objects.link(ob_cube)

# ---- scene / render settings (as saved in the file)
scene.frame_start = 1; scene.frame_end = 250; scene.frame_set(1)
scene.render.engine = 'BLENDER_EEVEE_NEXT'
scene.cycles.sampling_pattern = 'TABULATED_SOBOL'
scene.cycles.use_light_tree = False
scene.view_settings.view_transform = 'Filmic'
bpy.context.view_layer.update()

# ---- added for rendering (the .blend has no active camera and no usable light): camera, sun
cam_auto = bpy.data.cameras.new('AutoCamera')
cam_auto.lens = 50.0
cam_auto.sensor_width = 36.0
cam_auto.clip_end = 1000.0
ob_auto_camera = bpy.data.objects.new('AutoCamera', cam_auto)
scene.collection.objects.link(ob_auto_camera)
ob_auto_camera.location = (0.690775, -0.82893, 0.55262)
ob_auto_camera.rotation_euler = (1.09748, -7.21219e-08, 0.694738)
scene.camera = ob_auto_camera
light_auto_sun = bpy.data.lights.new('AutoSun', 'SUN')
light_auto_sun.energy = 3.0
light_auto_sun.angle = 0.0523599
ob_auto_sun = bpy.data.objects.new('AutoSun', light_auto_sun)
scene.collection.objects.link(ob_auto_sun)
ob_auto_sun.rotation_euler = (0.872665, 0.174533, 0.523599)
bpy.context.view_layer.update()
